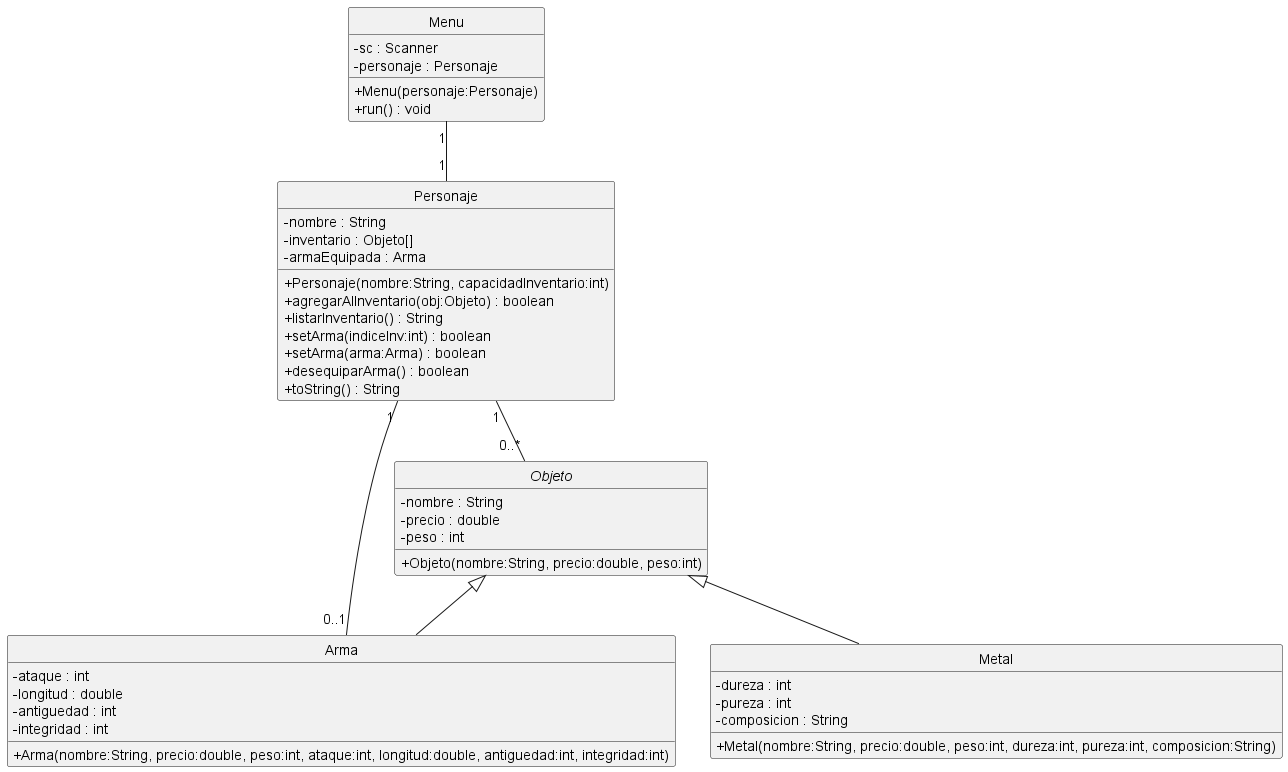

The diagram above was rendered by PlantUML. Its source (embedded in the PNG):
@startuml
skinparam classAttributeIconSize 0
hide circle
top to bottom direction

abstract class Objeto {
  - nombre : String
  - precio : double
  - peso : int
  + Objeto(nombre:String, precio:double, peso:int)
}

class Arma {
  - ataque : int
  - longitud : double
  - antiguedad : int
  - integridad : int
  + Arma(nombre:String, precio:double, peso:int, ataque:int, longitud:double, antiguedad:int, integridad:int)
}

class Metal {
  - dureza : int
  - pureza : int
  - composicion : String
  + Metal(nombre:String, precio:double, peso:int, dureza:int, pureza:int, composicion:String)
}

class Personaje {
  - nombre : String
  - inventario : Objeto[]
  - armaEquipada : Arma
  + Personaje(nombre:String, capacidadInventario:int)
  + agregarAlInventario(obj:Objeto) : boolean
  + listarInventario() : String
  + setArma(indiceInv:int) : boolean
  + setArma(arma:Arma) : boolean
  + desequiparArma() : boolean
  + toString() : String
}

class Menu {
  - sc : Scanner
  - personaje : Personaje
  + Menu(personaje:Personaje)
  + run() : void
}

Objeto <|-- Arma
Objeto <|-- Metal

Personaje "1" -- "0..*" Objeto
Personaje "1" -- "0..1" Arma
Menu "1" -- "1" Personaje

@enduml